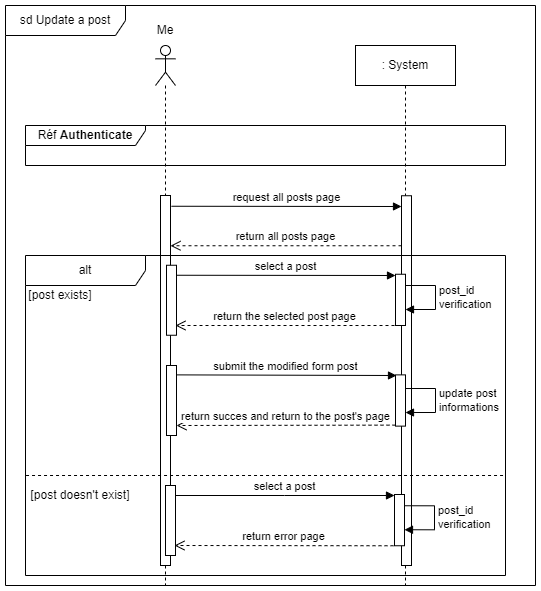

The diagram above was exported from draw.io. Its source (the exported page's mxGraphModel, read from the mxfile embedded in the PNG):
<mxGraphModel dx="1420" dy="717" grid="1" gridSize="10" guides="1" tooltips="1" connect="1" arrows="1" fold="1" page="1" pageScale="1" pageWidth="827" pageHeight="1169" math="0" shadow="0">
  <root>
    <mxCell id="0" />
    <mxCell id="1" parent="0" />
    <mxCell id="vCkgQoyCZRx_PGkH8VWh-1" value="sd Update a post" style="shape=umlFrame;whiteSpace=wrap;html=1;pointerEvents=0;width=120;height=30;" parent="1" vertex="1">
      <mxGeometry x="40" y="40" width="530" height="580" as="geometry" />
    </mxCell>
    <mxCell id="vCkgQoyCZRx_PGkH8VWh-2" value="" style="shape=umlLifeline;perimeter=lifelinePerimeter;whiteSpace=wrap;html=1;container=1;dropTarget=0;collapsible=0;recursiveResize=0;outlineConnect=0;portConstraint=eastwest;newEdgeStyle={&quot;edgeStyle&quot;:&quot;elbowEdgeStyle&quot;,&quot;elbow&quot;:&quot;vertical&quot;,&quot;curved&quot;:0,&quot;rounded&quot;:0};participant=umlActor;" parent="1" vertex="1">
      <mxGeometry x="190" y="80" width="20" height="540" as="geometry" />
    </mxCell>
    <mxCell id="vCkgQoyCZRx_PGkH8VWh-3" value="" style="html=1;points=[];perimeter=orthogonalPerimeter;outlineConnect=0;targetShapes=umlLifeline;portConstraint=eastwest;newEdgeStyle={&quot;edgeStyle&quot;:&quot;elbowEdgeStyle&quot;,&quot;elbow&quot;:&quot;vertical&quot;,&quot;curved&quot;:0,&quot;rounded&quot;:0};" parent="vCkgQoyCZRx_PGkH8VWh-2" vertex="1">
      <mxGeometry x="5" y="150" width="10" height="370" as="geometry" />
    </mxCell>
    <mxCell id="vCkgQoyCZRx_PGkH8VWh-4" value="Me" style="text;html=1;strokeColor=none;fillColor=none;align=center;verticalAlign=middle;whiteSpace=wrap;rounded=0;" parent="1" vertex="1">
      <mxGeometry x="170" y="50" width="60" height="30" as="geometry" />
    </mxCell>
    <mxCell id="vCkgQoyCZRx_PGkH8VWh-5" value=": System" style="shape=umlLifeline;perimeter=lifelinePerimeter;whiteSpace=wrap;html=1;container=1;dropTarget=0;collapsible=0;recursiveResize=0;outlineConnect=0;portConstraint=eastwest;newEdgeStyle={&quot;edgeStyle&quot;:&quot;elbowEdgeStyle&quot;,&quot;elbow&quot;:&quot;vertical&quot;,&quot;curved&quot;:0,&quot;rounded&quot;:0};" parent="1" vertex="1">
      <mxGeometry x="390" y="80" width="100" height="540" as="geometry" />
    </mxCell>
    <mxCell id="vCkgQoyCZRx_PGkH8VWh-6" value="select a post" style="html=1;verticalAlign=bottom;endArrow=block;edgeStyle=elbowEdgeStyle;elbow=vertical;curved=0;rounded=0;" parent="1" target="vCkgQoyCZRx_PGkH8VWh-12" edge="1">
      <mxGeometry relative="1" as="geometry">
        <mxPoint x="210" y="309.75" as="sourcePoint" />
        <mxPoint x="670" y="309.75" as="targetPoint" />
        <mxPoint as="offset" />
      </mxGeometry>
    </mxCell>
    <mxCell id="vCkgQoyCZRx_PGkH8VWh-7" value="return all posts page" style="html=1;verticalAlign=bottom;endArrow=open;dashed=1;endSize=8;edgeStyle=elbowEdgeStyle;elbow=vertical;curved=0;rounded=0;" parent="1" source="vCkgQoyCZRx_PGkH8VWh-9" edge="1">
      <mxGeometry relative="1" as="geometry">
        <mxPoint x="205" y="280.25" as="targetPoint" />
        <mxPoint x="675" y="279.75" as="sourcePoint" />
        <Array as="points">
          <mxPoint x="440" y="280.25" />
        </Array>
      </mxGeometry>
    </mxCell>
    <mxCell id="vCkgQoyCZRx_PGkH8VWh-8" value="request all posts page" style="html=1;verticalAlign=bottom;endArrow=block;edgeStyle=elbowEdgeStyle;elbow=vertical;curved=0;rounded=0;" parent="1" target="vCkgQoyCZRx_PGkH8VWh-9" edge="1">
      <mxGeometry relative="1" as="geometry">
        <mxPoint x="206" y="240.75" as="sourcePoint" />
        <mxPoint x="671" y="240.75" as="targetPoint" />
        <mxPoint as="offset" />
      </mxGeometry>
    </mxCell>
    <mxCell id="vCkgQoyCZRx_PGkH8VWh-9" value="" style="html=1;points=[];perimeter=orthogonalPerimeter;outlineConnect=0;targetShapes=umlLifeline;portConstraint=eastwest;newEdgeStyle={&quot;edgeStyle&quot;:&quot;elbowEdgeStyle&quot;,&quot;elbow&quot;:&quot;vertical&quot;,&quot;curved&quot;:0,&quot;rounded&quot;:0};" parent="1" vertex="1">
      <mxGeometry x="436" y="230.25" width="10" height="369.75" as="geometry" />
    </mxCell>
    <mxCell id="vCkgQoyCZRx_PGkH8VWh-10" value="" style="html=1;points=[];perimeter=orthogonalPerimeter;outlineConnect=0;targetShapes=umlLifeline;portConstraint=eastwest;newEdgeStyle={&quot;edgeStyle&quot;:&quot;elbowEdgeStyle&quot;,&quot;elbow&quot;:&quot;vertical&quot;,&quot;curved&quot;:0,&quot;rounded&quot;:0};" parent="1" vertex="1">
      <mxGeometry x="201" y="299.75" width="10" height="70" as="geometry" />
    </mxCell>
    <mxCell id="vCkgQoyCZRx_PGkH8VWh-11" value="return the selected post page" style="html=1;verticalAlign=bottom;endArrow=open;dashed=1;endSize=8;edgeStyle=elbowEdgeStyle;elbow=vertical;curved=0;rounded=0;" parent="1" edge="1">
      <mxGeometry relative="1" as="geometry">
        <mxPoint x="210" y="360.005" as="targetPoint" />
        <mxPoint x="429" y="360.005" as="sourcePoint" />
        <Array as="points" />
      </mxGeometry>
    </mxCell>
    <mxCell id="vCkgQoyCZRx_PGkH8VWh-12" value="" style="html=1;points=[];perimeter=orthogonalPerimeter;outlineConnect=0;targetShapes=umlLifeline;portConstraint=eastwest;newEdgeStyle={&quot;edgeStyle&quot;:&quot;elbowEdgeStyle&quot;,&quot;elbow&quot;:&quot;vertical&quot;,&quot;curved&quot;:0,&quot;rounded&quot;:0};" parent="1" vertex="1">
      <mxGeometry x="430" y="308.75" width="10" height="51.25" as="geometry" />
    </mxCell>
    <mxCell id="vCkgQoyCZRx_PGkH8VWh-13" value="alt" style="shape=umlFrame;whiteSpace=wrap;html=1;pointerEvents=0;width=120;height=30;" parent="1" vertex="1">
      <mxGeometry x="60" y="290" width="480" height="320" as="geometry" />
    </mxCell>
    <mxCell id="vCkgQoyCZRx_PGkH8VWh-14" value="[post exists]" style="text;html=1;strokeColor=none;fillColor=none;align=center;verticalAlign=middle;whiteSpace=wrap;rounded=0;" parent="1" vertex="1">
      <mxGeometry x="60" y="320" width="70" height="20" as="geometry" />
    </mxCell>
    <mxCell id="vCkgQoyCZRx_PGkH8VWh-16" value="post_id&lt;br&gt;verification" style="html=1;align=left;spacingLeft=2;endArrow=block;rounded=0;edgeStyle=orthogonalEdgeStyle;curved=0;rounded=0;" parent="1" edge="1">
      <mxGeometry relative="1" as="geometry">
        <mxPoint x="440" y="320" as="sourcePoint" />
        <Array as="points">
          <mxPoint x="470" y="320" />
          <mxPoint x="470" y="344" />
          <mxPoint x="440" y="344" />
        </Array>
        <mxPoint x="440" y="344" as="targetPoint" />
      </mxGeometry>
    </mxCell>
    <mxCell id="AgYJ0U6pPCPwNR3LnZk9-1" value="Réf &lt;b&gt;Authenticate&lt;/b&gt;" style="shape=umlFrame;whiteSpace=wrap;html=1;pointerEvents=0;width=120;height=20;" parent="1" vertex="1">
      <mxGeometry x="60" y="160" width="480" height="40" as="geometry" />
    </mxCell>
    <mxCell id="AgYJ0U6pPCPwNR3LnZk9-2" value="" style="group" parent="1" connectable="0" vertex="1">
      <mxGeometry x="60" y="510" width="480" height="80" as="geometry" />
    </mxCell>
    <mxCell id="vCkgQoyCZRx_PGkH8VWh-15" value="[post doesn't exist]" style="text;html=1;strokeColor=none;fillColor=none;align=center;verticalAlign=middle;whiteSpace=wrap;rounded=0;" parent="AgYJ0U6pPCPwNR3LnZk9-2" vertex="1">
      <mxGeometry y="10" width="110" height="20" as="geometry" />
    </mxCell>
    <mxCell id="vCkgQoyCZRx_PGkH8VWh-17" value="select a post" style="html=1;verticalAlign=bottom;endArrow=block;edgeStyle=elbowEdgeStyle;elbow=vertical;curved=0;rounded=0;" parent="AgYJ0U6pPCPwNR3LnZk9-2" target="vCkgQoyCZRx_PGkH8VWh-20" edge="1">
      <mxGeometry relative="1" as="geometry">
        <mxPoint x="149" y="20" as="sourcePoint" />
        <mxPoint x="609" y="20" as="targetPoint" />
        <mxPoint as="offset" />
      </mxGeometry>
    </mxCell>
    <mxCell id="vCkgQoyCZRx_PGkH8VWh-18" value="" style="html=1;points=[];perimeter=orthogonalPerimeter;outlineConnect=0;targetShapes=umlLifeline;portConstraint=eastwest;newEdgeStyle={&quot;edgeStyle&quot;:&quot;elbowEdgeStyle&quot;,&quot;elbow&quot;:&quot;vertical&quot;,&quot;curved&quot;:0,&quot;rounded&quot;:0};" parent="AgYJ0U6pPCPwNR3LnZk9-2" vertex="1">
      <mxGeometry x="140" y="10" width="10" height="70" as="geometry" />
    </mxCell>
    <mxCell id="vCkgQoyCZRx_PGkH8VWh-19" value="return error page" style="html=1;verticalAlign=bottom;endArrow=open;dashed=1;endSize=8;edgeStyle=elbowEdgeStyle;elbow=vertical;curved=0;rounded=0;" parent="AgYJ0U6pPCPwNR3LnZk9-2" edge="1">
      <mxGeometry relative="1" as="geometry">
        <mxPoint x="149" y="70.255" as="targetPoint" />
        <mxPoint x="368" y="70.255" as="sourcePoint" />
        <Array as="points" />
      </mxGeometry>
    </mxCell>
    <mxCell id="vCkgQoyCZRx_PGkH8VWh-20" value="" style="html=1;points=[];perimeter=orthogonalPerimeter;outlineConnect=0;targetShapes=umlLifeline;portConstraint=eastwest;newEdgeStyle={&quot;edgeStyle&quot;:&quot;elbowEdgeStyle&quot;,&quot;elbow&quot;:&quot;vertical&quot;,&quot;curved&quot;:0,&quot;rounded&quot;:0};" parent="AgYJ0U6pPCPwNR3LnZk9-2" vertex="1">
      <mxGeometry x="369" y="19" width="10" height="51.25" as="geometry" />
    </mxCell>
    <mxCell id="vCkgQoyCZRx_PGkH8VWh-21" value="post_id&lt;br&gt;verification" style="html=1;align=left;spacingLeft=2;endArrow=block;rounded=0;edgeStyle=orthogonalEdgeStyle;curved=0;rounded=0;" parent="AgYJ0U6pPCPwNR3LnZk9-2" edge="1">
      <mxGeometry relative="1" as="geometry">
        <mxPoint x="379" y="30.25" as="sourcePoint" />
        <Array as="points">
          <mxPoint x="409" y="30.25" />
          <mxPoint x="409" y="54.25" />
          <mxPoint x="379" y="54.25" />
        </Array>
        <mxPoint x="379" y="54.25" as="targetPoint" />
      </mxGeometry>
    </mxCell>
    <mxCell id="vCkgQoyCZRx_PGkH8VWh-22" value="" style="endArrow=none;dashed=1;html=1;rounded=0;" parent="AgYJ0U6pPCPwNR3LnZk9-2" edge="1">
      <mxGeometry width="50" height="50" relative="1" as="geometry">
        <mxPoint x="0.539999999999992" as="sourcePoint" />
        <mxPoint x="480" as="targetPoint" />
      </mxGeometry>
    </mxCell>
    <mxCell id="pE_IKirzywmIFG5axzB2-1" value="" style="html=1;points=[];perimeter=orthogonalPerimeter;outlineConnect=0;targetShapes=umlLifeline;portConstraint=eastwest;newEdgeStyle={&quot;edgeStyle&quot;:&quot;elbowEdgeStyle&quot;,&quot;elbow&quot;:&quot;vertical&quot;,&quot;curved&quot;:0,&quot;rounded&quot;:0};" parent="1" vertex="1">
      <mxGeometry x="201" y="400" width="10" height="70" as="geometry" />
    </mxCell>
    <mxCell id="pE_IKirzywmIFG5axzB2-2" value="" style="html=1;points=[];perimeter=orthogonalPerimeter;outlineConnect=0;targetShapes=umlLifeline;portConstraint=eastwest;newEdgeStyle={&quot;edgeStyle&quot;:&quot;elbowEdgeStyle&quot;,&quot;elbow&quot;:&quot;vertical&quot;,&quot;curved&quot;:0,&quot;rounded&quot;:0};" parent="1" vertex="1">
      <mxGeometry x="430" y="409.38" width="10" height="51.25" as="geometry" />
    </mxCell>
    <mxCell id="pE_IKirzywmIFG5axzB2-3" value="update post&lt;br&gt;informations" style="html=1;align=left;spacingLeft=2;endArrow=block;rounded=0;edgeStyle=orthogonalEdgeStyle;curved=0;rounded=0;" parent="1" edge="1">
      <mxGeometry relative="1" as="geometry">
        <mxPoint x="440" y="423.01" as="sourcePoint" />
        <Array as="points">
          <mxPoint x="470" y="423.01" />
          <mxPoint x="470" y="447.01" />
          <mxPoint x="440" y="447.01" />
        </Array>
        <mxPoint x="440" y="447.01" as="targetPoint" />
      </mxGeometry>
    </mxCell>
    <mxCell id="pE_IKirzywmIFG5axzB2-4" value="submit the modified form post" style="html=1;verticalAlign=bottom;endArrow=block;edgeStyle=elbowEdgeStyle;elbow=vertical;curved=0;rounded=0;" parent="1" edge="1">
      <mxGeometry relative="1" as="geometry">
        <mxPoint x="211" y="409.38" as="sourcePoint" />
        <mxPoint x="431" y="409.63" as="targetPoint" />
        <mxPoint as="offset" />
      </mxGeometry>
    </mxCell>
    <mxCell id="pE_IKirzywmIFG5axzB2-5" value="return succes and return to the post's page" style="html=1;verticalAlign=bottom;endArrow=open;dashed=1;endSize=8;edgeStyle=elbowEdgeStyle;elbow=vertical;curved=0;rounded=0;" parent="1" edge="1">
      <mxGeometry x="0.0046" relative="1" as="geometry">
        <mxPoint x="211" y="459.635" as="targetPoint" />
        <mxPoint x="430" y="459.635" as="sourcePoint" />
        <Array as="points" />
        <mxPoint as="offset" />
      </mxGeometry>
    </mxCell>
  </root>
</mxGraphModel>